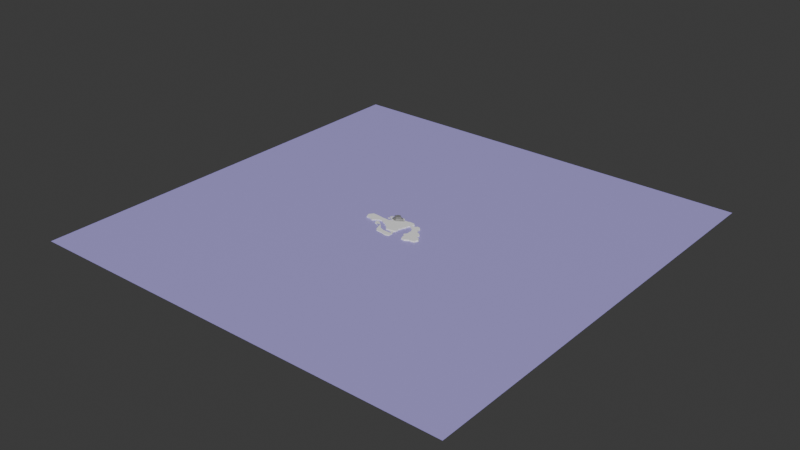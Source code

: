 # Source: world_map.blend  (saved by Blender 5.0.118; exported with 4.5.12 LTS)
import bpy
from mathutils import Matrix  # noqa: F401  (used for matrix-valued properties, if any)

bpy.ops.wm.read_factory_settings(use_empty=True)
scene = bpy.context.scene
scene.name = 'Scene'

# ---- collections
col_collection = bpy.data.collections.new('Collection'); scene.collection.children.link(col_collection)

# ---- materials (node trees are filled in below, after node groups)
mat_ground = bpy.data.materials.new('Ground')
mat_snow = bpy.data.materials.new('Snow')
mat_ocean = bpy.data.materials.new('Ocean')

# ---- material node trees
mat_ground.use_nodes = True; mat_ground.node_tree.nodes.clear()
_N = mat_ground.node_tree.nodes; _L = mat_ground.node_tree.links
n0 = _N.new('ShaderNodeBsdfPrincipled'); n0.name = 'Principled BSDF'; n0.location = (-200, 100)
n0.inputs[0].default_value = (0.9021, 0.9021, 0.9021, 1.0)
n0.inputs[2].default_value = 0.9
n1 = _N.new('ShaderNodeOutputMaterial'); n1.name = 'Material Output'; n1.location = (200, 100)
_L.new(n0.outputs[0], n1.inputs[0])
n1.is_active_output = True
mat_snow.use_nodes = True; mat_snow.node_tree.nodes.clear()
_N = mat_snow.node_tree.nodes; _L = mat_snow.node_tree.links
n0 = _N.new('ShaderNodeBsdfPrincipled'); n0.name = 'Principled BSDF'; n0.location = (-200, 100)
n0.inputs[0].default_value = (0.2259, 0.2259, 0.2259, 1.0)
n1 = _N.new('ShaderNodeOutputMaterial'); n1.name = 'Material Output'; n1.location = (200, 100)
_L.new(n0.outputs[0], n1.inputs[0])
n1.is_active_output = True
mat_ocean.use_nodes = True; mat_ocean.node_tree.nodes.clear()
_N = mat_ocean.node_tree.nodes; _L = mat_ocean.node_tree.links
n0 = _N.new('ShaderNodeBsdfPrincipled'); n0.name = 'Principled BSDF'; n0.location = (-200, 100)
n0.inputs[0].default_value = (0.4236, 0.3644, 0.8, 1.0)
n1 = _N.new('ShaderNodeOutputMaterial'); n1.name = 'Material Output'; n1.location = (200, 100)
_L.new(n0.outputs[0], n1.inputs[0])
n1.is_active_output = True

# ---- world
world_world = bpy.data.worlds.new('World'); scene.world = world_world
world_world.use_nodes = True; world_world.node_tree.nodes.clear()
_N = world_world.node_tree.nodes; _L = world_world.node_tree.links
n0 = _N.new('ShaderNodeOutputWorld'); n0.name = 'World Output'; n0.location = (200, 100)
n1 = _N.new('ShaderNodeBackground'); n1.name = 'Background'; n1.location = (-200, 100)
n1.inputs[0].default_value = (0.05088, 0.05088, 0.05088, 1.0)
_L.new(n1.outputs[0], n0.inputs[0])
n0.is_active_output = True
world_world.color = (0.05088, 0.05088, 0.05088)
world_world.sun_shadow_jitter_overblur = 0.0

# ---- meshes
me_plane = bpy.data.meshes.new('Plane')
me_plane.from_pydata([(95.2, -63.79, 0.0), (-14.26, 38.55, 0.0), (73.05, 25.02, 0.0), (-28.32, 53.3, 0.0), (-47.63, 46.48, 0.0), (-54.96, 33.26, 0.0), (-62.83, 22.81, 0.0), (-54.4, 17.86, 0.0), (-48.22, 17.41, 0.0), (-43.04, 13.25, 0.0), (-37.76, 14.15, 0.0), (-35.85, 12.35, 0.0), (-38.77, 10.44, 0.0), (-52.35, 11.86, 0.0), (-63.77, 7.556, 0.0), (-76.62, 9.344, 0.0), (-84.87, -0.3895, 0.0), (-90.16, -10.98, 0.0), (-75.93, -9.666, 0.0), (-64.91, -16.06, 0.0), (-53.95, -19.11, 0.0), (-48.9, -26.03, 0.0), (-38.55, -28.39, 0.0), (-38.32, -33.97, 0.0), (-27.98, -38.12, 0.0), (-27.75, -46.44, 0.0), (-23.15, -50.04, 0.0), (-19.51, -80.02, -2.448), (0.1425, -85.3, -2.448), (15.18, -79.84, -2.448), (16.29, -63.43, -2.448), (10.24, -48.92, -2.448), (12.04, -44.87, 0.0), (14.83, -39.99, 0.0), (14.29, -35.63, 0.0), (16.06, -32.8, 0.0), (12.99, -26.63, 0.0), (52.7, -45.06, 0.0), (61.54, -52.28, 0.0), (61.99, -62.44, 0.0), (79.91, -74.47, 0.0), (101.9, -64.58, 0.0), (116.4, -61.88, 0.0), (118.0, -53.9, 0.0), (122.4, -46.48, 0.0), (115.2, -34.56, 0.0), (103.1, -32.99, 0.0), (101.2, -13.2, 0.0), (101.0, -22.87, 0.0), (82.16, -2.634, 0.0), (72.94, 15.47, 0.0), (67.2, 31.88, 0.0), (55.29, 33.57, 0.0), (52.03, 28.62, 0.0), (39.25, 24.55, 0.0), (31.75, 27.7, 0.0), (37.52, 37.39, 0.0), (30.6, 43.92, 0.0), (13.27, 45.16, 0.0), (2.654, 41.74, 0.0), (-7.018, 42.45, 0.0), (94.19, -6.006, 0.0), (77.55, 6.416, 0.0), (66.53, -72.84, 0.0), (16.61, -18.98, 0.0), (18.59, -8.039, 0.0), (24.21, 3.255, 0.0), (25.08, 12.71, 0.0), (28.29, 16.64, 0.0), (29.28, 21.15, 0.0), (37.05, 18.74, 0.0), (38.35, 14.37, 0.0), (53.71, 1.999, 0.0), (57.14, -5.258, 0.0), (60.51, -10.32, 0.0), (57.93, -14.25, 0.0), (58.5, -19.7, 0.0), (59.74, -28.24, 0.0), (57.83, -34.43, 0.0), (52.66, -38.81, 0.0), (-45.12, -77.46, -2.448), (-54.03, -67.01, -2.448), (-64.9, -47.5, -2.448), (-78.29, -38.36, -2.448), (-90.32, -19.28, -2.448), (-79.92, -20.89, -2.448), (-64.81, -33.73, -2.448), (-54.79, -43.2, -2.448), (-46.67, -54.05, -2.448), (-27.02, -62.03, -2.448), (7.324, -63.12, -2.448), (2.192, -51.34, -2.448), (-12.35, -48.02, 0.0), (-8.249, -49.42, -2.448), (-17.11, 48.89, 0.0), (96.34, -64.5, -5.51), (-14.55, 39.43, -5.51), (73.83, 25.76, -5.51), (-28.83, 54.42, -5.51), (-48.46, 47.5, -5.51), (-55.91, 34.06, -5.51), (-63.91, 23.44, -5.51), (-55.34, 18.41, -5.51), (-49.05, 17.95, -5.51), (-43.8, 13.72, -5.51), (-38.43, 14.64, -5.51), (-36.48, 12.81, -5.51), (-39.45, 10.87, -5.51), (-53.14, 12.26, -5.51), (-64.69, 7.997, -5.51), (-77.67, 9.78, -5.51), (-85.99, -0.04169, -5.51), (-91.26, -10.8, -5.51), (-77.03, -9.661, -5.51), (-66.05, -16.13, -5.51), (-55.14, -19.35, -5.51), (-50.0, -26.35, -5.51), (-39.48, -28.75, -5.51), (-39.0, -34.26, -5.51), (-28.49, -38.49, -5.51), (-28.26, -46.95, -5.51), (-23.57, -50.6, -5.51), (-19.77, -80.91, -5.51), (0.01511, -86.09, -5.51), (15.25, -80.58, -5.51), (16.44, -64.07, -5.51), (10.36, -49.46, -5.51), (12.19, -45.35, -5.51), (14.94, -40.4, -5.51), (14.39, -35.93, -5.51), (16.19, -33.06, -5.51), (13.16, -26.78, -5.51), (53.15, -45.46, -5.51), (62.13, -52.8, -5.51), (62.59, -63.13, -5.51), (80.8, -75.35, -5.51), (103.2, -65.3, -5.51), (117.9, -62.56, -5.51), (119.5, -54.45, -5.51), (124.0, -46.9, -5.51), (116.7, -34.79, -5.51), (104.3, -33.19, -5.51), (102.4, -13.08, -5.51), (102.3, -22.91, -5.51), (83.08, -2.343, -5.51), (73.72, 16.05, -5.51), (67.89, 32.73, -5.51), (55.78, 34.45, -5.51), (52.46, 29.42, -5.51), (39.62, 25.29, -5.51), (32.04, 28.44, -5.51), (37.72, 38.16, -5.51), (30.76, 44.79, -5.51), (13.29, 46.07, -5.51), (2.603, 42.58, -5.51), (-7.195, 43.28, -5.51), (95.31, -5.771, -5.51), (78.4, 6.855, -5.51), (67.2, -73.7, -5.51), (16.74, -19.01, -5.51), (18.8, -8.017, -5.51), (24.6, 3.507, -5.51), (25.31, 13.11, -5.51), (28.45, 17.16, -5.51), (29.51, 21.75, -5.51), (37.41, 19.29, -5.51), (38.76, 14.81, -5.51), (54.23, 2.408, -5.51), (67.04, -2.891, -5.51), (61.24, -10.12, -5.51), (58.61, -14.12, -5.51), (59.04, -19.69, -5.51), (60.3, -28.37, -5.51), (58.36, -34.66, -5.51), (53.1, -39.11, -5.51), (-45.73, -78.34, -5.51), (-54.73, -67.68, -5.51), (-65.68, -48.28, -5.51), (-79.23, -39.13, -5.51), (-91.38, -20.05, -5.51), (-80.98, -21.43, -5.51), (-65.66, -34.19, -5.51), (-55.49, -43.65, -5.51), (-47.24, -54.67, -5.51), (-27.54, -62.8, -5.51), (7.035, -63.88, -5.51), (2.023, -51.97, -5.51), (-12.6, -48.55, -5.51), (-8.433, -49.97, -5.51), (-17.44, 49.95, -5.51), (-93.2, -26.55, -2.448), (-94.2, -27.32, -5.51), (-88.02, -36.38, -2.448), (-88.99, -37.16, -5.51), (-143.0, -20.2, 0.0), (-144.0, -19.76, -5.51), (-151.0, -2.243, -5.51), (-150.0, -2.679, 0.0), (-87.7, 8.66, 0.0), (-88.74, 9.096, -5.51), (-110.7, 12.24, 0.0), (-111.7, 12.68, -5.51), (-137.6, 13.69, 0.0), (-138.7, 14.13, -5.51), (-129.0, -20.2, 0.0), (-130.1, -19.76, -5.51), (-110.5, -27.67, 0.0), (-111.5, -27.23, -5.51), (-101.7, -19.05, 0.0), (-102.8, -18.61, -5.51), (47.29, 11.63, 0.0), (47.76, 12.05, -5.51)], [], [(135, 158, 134, 133, 132, 174, 173, 172, 171, 170, 169, 168, 167, 211, 166, 165, 164, 163, 162, 161, 160, 159, 131, 130, 129, 128, 127, 126, 125, 124, 123, 122, 175, 176, 177, 178, 193, 191, 179, 180, 181, 182, 183, 184, 185, 186, 188, 187, 121, 120, 119, 118, 117, 116, 115, 114, 113, 112, 111, 110, 109, 108, 107, 106, 105, 104, 103, 102, 101, 100, 99, 98, 189, 96, 155, 154, 153, 152, 151, 150, 149, 148, 147, 146, 97, 145, 157, 144, 156, 142, 143, 141, 140, 139, 138, 137, 136, 95), (36, 35, 130, 131), (10, 9, 104, 105), (89, 90, 185, 184), (62, 49, 144, 157), (65, 64, 159, 160), (11, 10, 105, 106), (90, 91, 186, 185), (63, 39, 134, 158), (38, 37, 132, 133), (12, 11, 106, 107), (91, 93, 188, 186), (64, 36, 131, 159), (39, 38, 133, 134), (13, 12, 107, 108), (92, 26, 121, 187), (66, 65, 160, 161), (40, 63, 158, 135), (14, 13, 108, 109), (93, 92, 187, 188), (67, 66, 161, 162), (41, 0, 95, 136), (15, 14, 109, 110), (87, 88, 183, 182), (68, 67, 162, 163), (42, 41, 136, 137), (94, 1, 96, 189), (69, 68, 163, 164), (43, 42, 137, 138), (196, 197, 194, 195), (70, 69, 164, 165), (44, 43, 138, 139), (18, 17, 112, 113), (71, 70, 165, 166), (45, 44, 139, 140), (19, 18, 113, 114), (210, 71, 166, 211), (46, 45, 140, 141), (20, 19, 114, 115), (73, 72, 167, 168), (47, 48, 143, 142), (21, 20, 115, 116), (74, 73, 168, 169), (48, 46, 141, 143), (22, 21, 116, 117), (75, 74, 169, 170), (50, 62, 157, 145), (23, 22, 117, 118), (76, 75, 170, 171), (51, 2, 97, 146), (24, 23, 118, 119), (77, 76, 171, 172), (52, 51, 146, 147), (25, 24, 119, 120), (78, 77, 172, 173), (53, 52, 147, 148), (26, 25, 120, 121), (79, 78, 173, 174), (54, 53, 148, 149), (27, 80, 175, 122), (0, 40, 135, 95), (37, 79, 174, 132), (55, 54, 149, 150), (28, 27, 122, 123), (2, 50, 145, 97), (80, 81, 176, 175), (56, 55, 150, 151), (29, 28, 123, 124), (3, 94, 189, 98), (82, 83, 178, 177), (57, 56, 151, 152), (30, 29, 124, 125), (4, 3, 98, 99), (190, 84, 179, 191), (58, 57, 152, 153), (31, 30, 125, 126), (5, 4, 99, 100), (84, 85, 180, 179), (59, 58, 153, 154), (32, 31, 126, 127), (6, 5, 100, 101), (85, 86, 181, 180), (60, 59, 154, 155), (33, 32, 127, 128), (7, 6, 101, 102), (86, 87, 182, 181), (1, 60, 155, 96), (34, 33, 128, 129), (8, 7, 102, 103), (81, 82, 177, 176), (61, 47, 142, 156), (35, 34, 129, 130), (9, 8, 103, 104), (88, 89, 184, 183), (49, 61, 156, 144), (28, 29, 30, 31, 93, 91, 90), (80, 27, 28, 90, 89), (81, 80, 89, 88), (88, 87, 81), (86, 81, 87), (85, 84, 190, 192, 83), (86, 85, 83), (31, 32, 92, 93), (40, 0, 41, 42, 43, 44, 45, 46, 48, 47, 61, 49, 62, 50, 2, 51, 52, 53, 54, 55, 56, 57, 58, 59, 60, 1, 94, 3, 4, 5, 6, 7, 8, 9, 10, 11, 12, 13, 14, 15, 16, 17, 18, 19, 20, 21, 22, 23, 24, 25, 26, 92, 32, 33, 34, 35, 36, 64, 65, 66, 67, 68, 69, 70, 71, 210, 72, 73, 74, 75, 76, 77, 78, 79, 37, 38, 39, 63), (192, 190, 191, 193), (83, 192, 193, 178), (205, 204, 206, 207), (203, 202, 197, 196), (207, 206, 208, 209), (195, 194, 204, 205), (110, 15, 198, 199), (199, 198, 200, 201), (201, 200, 202, 203), (17, 208, 209, 112), (16, 15, 198, 200, 202, 197, 194, 204, 206, 208, 17), (110, 111, 112, 209, 207, 205, 195, 196, 203, 201, 199), (72, 210, 211, 167)])
_uv = me_plane.uv_layers.new(name='UVMap')
_uv.uv.foreach_set('vector', [0.0, 0.0, 0.0, 0.0, 0.0, 0.0, 0.0, 0.0, 0.0, 0.0, 0.0, 0.0, 0.0, 0.0, 0.0, 0.0, 0.0, 0.0, 0.0, 0.0, 0.0, 0.0, 0.0, 0.0, 0.0, 0.0, 0.0, 0.0, 0.0, 0.0, 0.0, 0.0, 0.0, 0.0, 0.0, 0.0, 0.0, 0.0, 0.0, 0.0, 0.0, 0.0, 0.0, 0.0, 0.0, 0.0, 0.0, 0.0, 0.0, 0.0, 0.0, 0.0, 0.0, 0.0, 0.0, 0.0, 0.0, 0.0, 0.0, 0.0, 0.0, 0.0, 0.0, 0.0, 0.0, 0.0, 0.0, 0.0, 0.0, 0.0, 0.0, 0.0, 0.0, 0.0, 0.0, 0.0, 0.0, 0.0, 0.0, 0.0, 0.0, 0.0, 0.0, 0.0, 0.0, 0.0, 0.0, 0.0, 0.0, 0.0, 0.0, 0.0, 0.0, 0.0, 0.0, 0.0, 0.0, 0.0, 0.0, 0.0, 0.0, 0.0, 0.0, 0.0, 0.0, 0.0, 0.0, 0.0, 0.0, 0.0, 0.0, 0.0, 0.0, 0.0, 0.0, 0.0, 0.0, 0.0, 0.0, 0.0, 0.0, 0.0, 0.0, 0.0, 0.0, 0.0, 0.0, 0.0, 0.0, 0.0, 0.0, 0.0, 0.0, 0.0, 0.0, 0.0, 0.0, 0.0, 0.0, 0.0, 0.0, 0.0, 0.0, 0.0, 0.0, 0.0, 0.0, 0.0, 0.0, 0.0, 0.0, 0.0, 0.0, 0.0, 0.0, 0.0, 0.0, 0.0, 0.0, 0.0, 0.0, 0.0, 0.0, 0.0, 0.0, 0.0, 0.0, 0.0, 0.0, 0.0, 0.0, 0.0, 0.0, 0.0, 0.0, 0.0, 0.0, 0.0, 0.0, 0.0, 0.0, 0.0, 0.0, 0.0, 0.0, 0.0, 0.0, 0.0, 0.0, 0.0, 0.0, 0.0, 0.0, 0.0, 0.0, 0.0, 0.0, 0.0, 0.0, 0.0, 0.0, 0.0, 0.0, 0.0, 0.0, 0.0, 0.0, 0.0, 0.0, 0.0, 0.0, 0.0, 0.0, 0.0, 0.0, 0.0, 0.0, 0.0, 0.0, 0.0, 0.0, 0.0, 0.0, 0.0, 0.0, 0.0, 0.0, 0.0, 0.0, 0.0, 0.0, 0.0, 0.0, 0.0, 0.0, 0.0, 0.0, 0.0, 0.0, 0.0, 0.0, 0.0, 0.0, 0.0, 0.0, 0.0, 0.0, 0.0, 0.0, 0.0, 0.0, 0.0, 0.0, 0.0, 0.0, 0.0, 0.0, 0.0, 0.0, 0.0, 0.0, 0.0, 0.0, 0.0, 0.0, 0.0, 0.0, 0.0, 0.0, 0.0, 0.0, 0.0, 0.0, 0.0, 0.0, 0.0, 0.0, 0.0, 0.0, 0.0, 0.0, 0.0, 0.0, 0.0, 0.0, 0.0, 0.0, 0.0, 0.0, 0.0, 0.0, 0.0, 0.0, 0.0, 0.0, 0.0, 0.0, 0.0, 0.0, 0.0, 0.0, 0.0, 0.0, 0.0, 0.0, 0.0, 0.0, 0.0, 0.0, 0.0, 0.0, 0.0, 0.0, 0.0, 0.0, 0.0, 0.0, 0.0, 0.0, 0.0, 0.0, 0.0, 0.0, 0.0, 0.0, 0.0, 0.0, 0.0, 0.0, 0.0, 0.0, 0.0, 0.0, 0.0, 0.0, 0.0, 0.0, 0.0, 0.0, 0.0, 0.0, 0.0, 0.0, 0.0, 0.0, 0.0, 0.0, 0.0, 0.0, 0.0, 0.0, 0.0, 0.0, 0.0, 0.0, 0.0, 0.0, 0.0, 0.0, 0.0, 0.0, 0.0, 0.0, 0.0, 0.0, 0.0, 0.0, 0.0, 0.0, 0.0, 0.0, 0.0, 0.0, 0.0, 0.0, 0.0, 0.0, 0.0, 0.0, 0.0, 0.0, 0.0, 0.0, 0.0, 0.0, 0.0, 0.0, 0.0, 0.0, 0.0, 0.0, 0.0, 0.0, 0.0, 0.0, 0.0, 0.0, 0.0, 0.0, 0.0, 0.0, 0.0, 0.0, 0.0, 0.0, 0.0, 0.0, 0.0, 0.0, 0.0, 0.0, 0.0, 0.0, 0.0, 0.0, 0.0, 0.0, 0.0, 0.0, 0.0, 0.0, 0.0, 0.0, 0.0, 0.0, 0.0, 0.0, 0.0, 0.0, 0.0, 0.0, 0.0, 0.0, 0.0, 0.0, 0.0, 0.0, 0.0, 0.0, 0.0, 0.0, 0.0, 0.0, 0.0, 0.0, 0.0, 0.0, 0.0, 0.0, 0.0, 0.0, 0.0, 0.0, 0.0, 0.0, 0.0, 0.0, 0.0, 0.0, 0.0, 0.0, 0.0, 0.0, 0.0, 0.0, 0.0, 0.0, 0.0, 0.0, 0.0, 0.0, 0.0, 0.0, 0.0, 0.0, 0.0, 0.0, 0.0, 0.0, 0.0, 0.0, 0.0, 0.0, 0.0, 0.0, 0.0, 0.0, 0.0, 0.0, 0.0, 0.0, 0.0, 0.0, 0.0, 0.0, 0.0, 0.0, 0.0, 0.0, 0.0, 0.0, 0.0, 0.0, 0.0, 0.0, 0.0, 0.0, 0.0, 0.0, 0.0, 0.0, 0.0, 0.0, 0.0, 0.0, 0.0, 0.0, 0.0, 0.0, 0.0, 0.0, 0.0, 0.0, 0.0, 0.0, 0.0, 0.0, 0.0, 0.0, 0.0, 0.0, 0.0, 0.0, 0.0, 0.0, 0.0, 0.0, 0.0, 0.0, 0.0, 0.0, 0.0, 0.0, 0.0, 0.0, 0.0, 0.0, 0.0, 0.0, 0.0, 0.0, 0.0, 0.0, 0.0, 0.0, 0.0, 0.0, 0.0, 0.0, 0.0, 0.0, 0.0, 0.0, 0.0, 0.0, 0.0, 0.0, 0.0, 0.0, 0.0, 0.0, 0.0, 0.0, 0.0, 0.0, 0.0, 0.0, 0.0, 0.0, 0.0, 0.0, 0.0, 0.0, 0.0, 0.0, 0.0, 0.0, 0.0, 0.0, 0.0, 0.0, 0.0, 0.0, 0.0, 0.0, 0.0, 0.0, 0.0, 0.0, 0.0, 0.0, 0.0, 0.0, 0.0, 0.0, 0.0, 0.0, 0.0, 0.0, 0.0, 0.0, 0.0, 0.0, 0.0, 0.0, 0.0, 0.0, 0.0, 0.0, 0.0, 0.0, 0.0, 0.0, 0.0, 0.0, 0.0, 0.0, 0.0, 0.0, 0.0, 0.0, 0.0, 0.0, 0.0, 0.0, 0.0, 0.0, 0.0, 0.0, 0.0, 0.0, 0.0, 0.0, 0.0, 0.0, 0.0, 0.0, 0.0, 0.0, 0.0, 0.0, 0.0, 0.0, 0.0, 0.0, 0.0, 0.0, 0.0, 0.0, 0.0, 0.0, 0.0, 0.0, 0.0, 0.0, 0.0, 0.0, 0.0, 0.0, 0.0, 0.0, 0.0, 0.0, 0.0, 0.0, 0.0, 0.0, 0.0, 0.0, 0.0, 0.0, 0.0, 0.0, 0.0, 0.0, 0.0, 0.0, 0.0, 0.0, 0.0, 0.0, 0.0, 0.0, 0.0, 0.0, 0.0, 0.0, 0.0, 0.0, 0.0, 0.0, 0.0, 0.0, 0.0, 0.0, 0.0, 0.0, 0.0, 0.0, 0.0, 0.0, 0.0, 0.0, 0.0, 0.0, 0.0, 0.0, 0.0, 0.0, 0.0, 0.0, 0.0, 0.0, 0.0, 0.0, 0.0, 0.0, 0.0, 0.0, 0.0, 0.0, 0.0, 0.0, 0.0, 0.0, 0.0, 0.0, 0.0, 0.0, 0.0, 0.0, 0.0, 0.0, 0.0, 0.0, 0.0, 0.0, 0.0, 0.0, 0.0, 0.0, 0.0, 0.0, 0.0, 0.0, 0.0, 0.0, 0.0, 0.0, 0.0, 0.0, 0.0, 0.0, 0.0, 0.0, 0.0, 0.0, 0.0, 0.0, 0.0, 0.0, 0.0, 0.0, 0.0, 0.0, 0.0, 0.0, 0.0, 0.0, 0.0, 0.0, 0.0, 0.0, 0.0, 0.0, 0.0, 0.0, 0.0, 0.0, 0.0, 0.0, 0.0, 0.0, 0.0, 0.0, 0.0, 0.0, 0.0, 0.0, 0.0, 0.0, 0.0, 0.0, 0.0, 0.0, 0.0, 0.0, 0.0, 0.0, 0.0, 0.0, 0.0, 0.0, 0.0, 0.0, 0.0, 0.0, 0.0, 0.0, 0.0, 0.0, 0.0, 0.0, 0.0, 0.0, 0.0, 0.0, 0.0, 0.0, 0.0, 0.0, 0.0, 0.0, 0.0, 0.0, 0.0, 0.0, 0.0, 0.0, 0.0, 0.0, 0.0, 0.0, 0.0, 0.0, 0.0, 0.0, 0.0, 0.0, 0.0, 0.0, 0.0, 0.0, 0.0, 0.0, 0.0, 0.0, 0.0, 0.0, 0.0, 0.0, 0.0, 0.0, 0.0, 0.0, 0.0, 0.0, 0.0, 0.0, 0.0, 0.0, 0.0, 0.0, 0.0, 0.0, 0.0, 0.0, 0.0, 0.0, 0.0, 0.0, 0.0, 0.0, 0.0, 0.0, 0.0, 0.0, 0.0, 0.0, 0.0, 0.0, 0.0, 0.0, 0.0, 0.0, 0.0, 0.0, 0.0, 0.0, 0.0, 0.0, 0.0, 0.0, 0.0, 0.0, 0.0, 0.0, 0.0, 0.0, 0.0, 0.0, 0.0, 0.0, 0.0, 0.0, 0.0, 0.0, 0.0, 0.0, 0.0, 0.0, 0.0, 0.0, 0.0, 0.0, 0.0, 0.0, 0.0, 0.0, 0.0, 0.0, 0.0, 0.0, 0.0, 0.0, 0.0, 0.0, 0.0, 0.0, 0.0, 0.0, 0.0, 0.0, 0.0, 0.0, 0.0, 0.0, 0.0, 0.0, 0.0, 0.0, 0.0, 0.0, 0.0, 0.0, 0.0, 0.0, 0.0, 0.0, 0.0, 0.0, 0.0, 0.0, 0.0, 0.0, 0.0, 0.0, 0.0, 0.0, 0.0, 0.0, 0.0, 0.0, 0.0, 0.0, 0.0, 0.0, 0.0, 0.0, 0.0, 0.0, 0.0, 0.0, 0.0, 0.0, 0.0, 0.0, 0.0, 0.0, 0.0, 0.0, 0.0, 0.0, 0.0, 0.0, 0.0, 0.0, 0.0, 0.0, 0.0, 0.0, 0.0, 0.0, 0.0, 0.0, 0.0, 0.0, 0.0, 0.0, 0.0, 0.0, 0.0, 0.0, 0.0, 0.0, 0.0, 0.0, 0.0, 0.0, 0.0, 0.0, 0.0, 0.0, 0.0, 0.0, 0.0, 0.0, 0.0, 0.0, 0.0, 0.0, 0.0, 0.0, 0.0, 0.0, 0.0, 0.0, 0.0, 0.0, 0.0, 0.0, 0.0, 0.0, 0.0, 0.0, 0.0, 0.0, 0.0, 0.0, 0.0, 0.0, 0.0, 0.0, 0.0, 0.0, 0.0, 0.0, 0.0, 0.0, 0.0, 0.0, 0.0, 0.0, 0.0, 0.0, 0.0, 0.0, 0.0, 0.0, 0.0, 0.0, 0.0, 0.0, 0.0, 0.0, 0.0, 0.0, 0.0, 0.0, 0.0, 0.0, 0.0, 0.0, 0.0, 0.0, 0.0, 0.0, 0.0, 0.0, 0.0, 0.0, 0.0, 0.0, 0.0, 0.0, 0.0, 0.0, 0.0, 0.0, 0.0, 0.0, 0.0, 0.0, 0.0, 0.0, 0.0, 0.0, 0.0, 0.0, 0.0, 0.0, 0.0, 0.0, 0.0, 0.0, 0.0, 0.0, 0.0, 0.0, 0.0, 0.0, 0.0, 0.0, 0.0, 0.0, 0.0, 0.0, 0.0, 0.0, 0.0, 0.0, 0.0, 0.0, 0.0, 0.0, 0.0, 0.0, 0.0, 0.0, 0.0, 0.0, 0.0, 0.0, 0.0, 0.0, 0.0, 0.0, 0.0, 0.0, 0.0, 0.0, 0.0, 0.0, 0.0, 0.0, 0.0, 0.0, 0.0, 0.0, 0.0, 0.0, 0.0, 0.0, 0.0, 0.0, 0.0, 0.0, 0.0, 0.0, 0.0, 0.0, 0.0, 0.0, 0.0, 0.0, 0.0, 0.0, 0.0, 0.0, 0.0, 0.0, 0.0, 0.0, 0.0, 0.0, 0.0, 0.0, 0.0, 0.0, 0.0, 0.0, 0.0, 0.0, 0.0, 0.0, 0.0, 0.0, 0.0, 0.0, 0.0, 0.0, 0.0, 0.0, 0.0, 0.0, 0.0, 0.0, 0.0, 0.0, 0.0, 0.0, 0.0, 0.0, 0.0, 0.0, 0.0, 0.0, 0.0, 0.0, 0.0, 0.0, 0.0, 0.0, 0.0, 0.0, 0.0, 0.0, 0.0, 0.0, 0.0, 0.0, 0.0, 0.0, 0.0, 0.0, 0.0, 0.0, 0.0, 0.0, 0.0, 0.0, 0.0, 0.0, 0.0, 0.0, 0.0, 0.0, 0.0, 0.0, 0.0, 0.0, 0.0, 0.0, 0.0, 0.0, 0.0, 0.0, 0.0, 0.0, 0.0, 0.0, 0.0, 0.0, 0.0, 0.0, 0.0, 0.0, 0.0, 0.0, 0.0, 0.0, 0.0, 0.0, 0.0, 0.0, 0.0, 0.0, 0.0, 0.0, 0.0, 0.0, 0.0, 0.0, 0.0, 0.0, 0.0, 0.0, 0.0, 0.0, 0.0, 0.0, 0.0, 0.0, 0.0, 0.0, 0.0, 0.0, 0.0, 0.0, 0.0, 0.0, 0.0, 0.0, 0.0])
me_plane.materials.append(mat_ground)
me_plane.update()
me_plane_001 = bpy.data.meshes.new('Plane.001')
me_plane_001.from_pydata([(16.17, 6.856, 3.5), (5.142, 18.43, 3.5), (-10.01, 13.08, 3.5), (-15.76, 2.71, 3.5), (-21.94, -5.494, 3.5), (-15.32, -9.376, 3.5), (-10.47, -9.729, 3.5), (-6.414, -12.99, 3.5), (-2.268, -12.29, 3.5), (-0.768, -13.7, 3.5), (27.28, 4.386, 3.5), (21.2, 4.562, 3.5), (13.94, 14.97, 3.5), (18.46, 7.817, -3.5), (5.867, 21.04, -3.5), (-11.45, 14.93, -3.5), (-18.02, 3.08, -3.5), (-25.07, -6.293, -3.5), (-17.52, -10.73, -3.5), (-11.97, -11.13, -3.5), (-7.336, -14.86, -3.5), (-2.599, -14.05, -3.5), (1.052, -17.24, -3.5), (29.94, 3.19, -3.5), (21.96, 5.737, -3.5), (15.91, 17.09, -3.5)], [], [(12, 1, 2, 3, 4, 5, 6, 7, 8, 9, 10, 11, 0), (25, 13, 24, 23, 22, 21, 20, 19, 18, 17, 16, 15, 14), (0, 11, 24, 13), (4, 3, 16, 17), (12, 0, 13, 25), (5, 4, 17, 18), (10, 9, 22, 23), (6, 5, 18, 19), (7, 6, 19, 20), (8, 7, 20, 21), (1, 12, 25, 14), (9, 8, 21, 22), (2, 1, 14, 15), (11, 10, 23, 24), (3, 2, 15, 16)])
_uv = me_plane_001.uv_layers.new(name='UVMap')
_uv.uv.foreach_set('vector', [0.0, 0.0, 0.0, 0.0, 0.0, 0.0, 0.0, 0.0, 0.0, 0.0, 0.0, 0.0, 0.0, 0.0, 0.0, 0.0, 0.0, 0.0, 0.0, 0.0, 0.0, 0.0, 0.0, 0.0, 0.0, 0.0, 0.0, 0.0, 0.0, 0.0, 0.0, 0.0, 0.0, 0.0, 0.0, 0.0, 0.0, 0.0, 0.0, 0.0, 0.0, 0.0, 0.0, 0.0, 0.0, 0.0, 0.0, 0.0, 0.0, 0.0, 0.0, 0.0, 0.0, 0.0, 0.0, 0.0, 0.0, 0.0, 0.0, 0.0, 0.0, 0.0, 0.0, 0.0, 0.0, 0.0, 0.0, 0.0, 0.0, 0.0, 0.0, 0.0, 0.0, 0.0, 0.0, 0.0, 0.0, 0.0, 0.0, 0.0, 0.0, 0.0, 0.0, 0.0, 0.0, 0.0, 0.0, 0.0, 0.0, 0.0, 0.0, 0.0, 0.0, 0.0, 0.0, 0.0, 0.0, 0.0, 0.0, 0.0, 0.0, 0.0, 0.0, 0.0, 0.0, 0.0, 0.0, 0.0, 0.0, 0.0, 0.0, 0.0, 0.0, 0.0, 0.0, 0.0, 0.0, 0.0, 0.0, 0.0, 0.0, 0.0, 0.0, 0.0, 0.0, 0.0, 0.0, 0.0, 0.0, 0.0, 0.0, 0.0, 0.0, 0.0, 0.0, 0.0, 0.0, 0.0, 0.0, 0.0, 0.0, 0.0, 0.0, 0.0, 0.0, 0.0, 0.0, 0.0, 0.0, 0.0, 0.0, 0.0, 0.0, 0.0, 0.0, 0.0])
me_plane_001.materials.append(mat_snow)
me_plane_001.update()
me_plane_002 = bpy.data.meshes.new('Plane.002')
me_plane_002.from_pydata([(8.346, 3.539, -5.362), (2.654, 9.513, -5.362), (-5.168, 6.753, -5.362), (-8.137, 1.399, -5.362), (-11.32, -2.836, -5.362), (-7.91, -4.84, -5.362), (-5.405, -5.022, -5.362), (-3.311, -6.706, -5.362), (-1.171, -6.342, -5.362), (-0.3964, -7.071, -5.362), (14.08, 2.264, -5.362), (10.94, 2.355, -5.362), (7.194, 7.728, -5.362), (9.531, 4.035, 5.362), (3.028, 10.86, 5.362), (-5.909, 7.708, 5.362), (-9.301, 1.59, 5.362), (-12.94, -3.248, 5.362), (-9.041, -5.537, 5.362), (-6.18, -5.745, 5.362), (-3.787, -7.67, 5.362), (-1.342, -7.254, 5.362), (0.5432, -8.901, 5.362), (15.45, 1.647, 5.362), (11.34, 2.961, 5.362), (8.215, 8.821, 5.362)], [], [(12, 1, 2, 3, 4, 5, 6, 7, 8, 9, 10, 11, 0), (25, 13, 24, 23, 22, 21, 20, 19, 18, 17, 16, 15, 14), (0, 11, 24, 13), (4, 3, 16, 17), (12, 0, 13, 25), (5, 4, 17, 18), (10, 9, 22, 23), (6, 5, 18, 19), (7, 6, 19, 20), (8, 7, 20, 21), (1, 12, 25, 14), (9, 8, 21, 22), (2, 1, 14, 15), (11, 10, 23, 24), (3, 2, 15, 16)])
_uv = me_plane_002.uv_layers.new(name='UVMap')
_uv.uv.foreach_set('vector', [0.0, 0.0, 0.0, 0.0, 0.0, 0.0, 0.0, 0.0, 0.0, 0.0, 0.0, 0.0, 0.0, 0.0, 0.0, 0.0, 0.0, 0.0, 0.0, 0.0, 0.0, 0.0, 0.0, 0.0, 0.0, 0.0, 0.0, 0.0, 0.0, 0.0, 0.0, 0.0, 0.0, 0.0, 0.0, 0.0, 0.0, 0.0, 0.0, 0.0, 0.0, 0.0, 0.0, 0.0, 0.0, 0.0, 0.0, 0.0, 0.0, 0.0, 0.0, 0.0, 0.0, 0.0, 0.0, 0.0, 0.0, 0.0, 0.0, 0.0, 0.0, 0.0, 0.0, 0.0, 0.0, 0.0, 0.0, 0.0, 0.0, 0.0, 0.0, 0.0, 0.0, 0.0, 0.0, 0.0, 0.0, 0.0, 0.0, 0.0, 0.0, 0.0, 0.0, 0.0, 0.0, 0.0, 0.0, 0.0, 0.0, 0.0, 0.0, 0.0, 0.0, 0.0, 0.0, 0.0, 0.0, 0.0, 0.0, 0.0, 0.0, 0.0, 0.0, 0.0, 0.0, 0.0, 0.0, 0.0, 0.0, 0.0, 0.0, 0.0, 0.0, 0.0, 0.0, 0.0, 0.0, 0.0, 0.0, 0.0, 0.0, 0.0, 0.0, 0.0, 0.0, 0.0, 0.0, 0.0, 0.0, 0.0, 0.0, 0.0, 0.0, 0.0, 0.0, 0.0, 0.0, 0.0, 0.0, 0.0, 0.0, 0.0, 0.0, 0.0, 0.0, 0.0, 0.0, 0.0, 0.0, 0.0, 0.0, 0.0, 0.0, 0.0, 0.0, 0.0])
me_plane_002.materials.append(mat_snow)
me_plane_002.update()
me_plane_003 = bpy.data.meshes.new('Plane.003')
me_plane_003.from_pydata([(-1.0, -1.0, 0.0), (1.0, -1.0, 0.0), (-1.0, 1.0, 0.0), (1.0, 1.0, 0.0)], [], [(0, 1, 3, 2)])
_uv = me_plane_003.uv_layers.new(name='UVMap')
_uv.uv.foreach_set('vector', [0.0, 0.0, 1.0, 0.0, 1.0, 1.0, 0.0, 1.0])
me_plane_003.materials.append(mat_ocean)
me_plane_003.update()
me_plane_004 = bpy.data.meshes.new('Plane.004')
me_plane_004.from_pydata([(1.723, -1.361, 0.728), (3.705, 16.17, 0.01336), (4.852, 5.173, -0.884), (3.968, 8.211, 0.7401), (-2.696, -0.4262, 0.9644), (-1.157, 7.025, -0.884), (-1.644, 11.36, 0.2656), (0.6784, 16.35, 0.01336), (3.348, 5.875, 1.748), (-2.154, 9.066, 1.225), (5.176, 5.599, -4.581), (2.046, -0.9351, -4.121), (5.693, 6.377, -2.373), (-2.373, 0.0001784, -3.885), (3.899, 15.24, -4.121), (4.291, 8.638, -3.231), (-0.8333, 7.452, -4.581), (-1.83, 9.492, -2.896), (-1.321, 11.79, -3.706), (0.8717, 15.42, -4.121)], [], [(0, 4, 5, 2), (9, 6, 3, 8), (6, 7, 1, 3), (5, 9, 8, 2), (11, 10, 16, 13), (17, 12, 15, 18), (18, 15, 14, 19), (16, 10, 12, 17), (3, 1, 14, 15), (8, 3, 15, 12), (0, 2, 10, 11), (1, 7, 19, 14), (5, 4, 13, 16), (9, 5, 16, 17), (2, 8, 12, 10), (6, 9, 17, 18), (4, 0, 11, 13), (7, 6, 18, 19)])
_uv = me_plane_004.uv_layers.new(name='UVMap')
_uv.uv.foreach_set('vector', [0.0, 0.0, 0.0, 0.0, 0.0, 0.0, 0.0, 0.0, 0.0, 0.0, 0.0, 0.0, 0.0, 0.0, 0.0, 0.0, 0.0, 0.0, 0.0, 0.0, 0.0, 0.0, 0.0, 0.0, 0.0, 0.0, 0.0, 0.0, 0.0, 0.0, 0.0, 0.0, 0.0, 0.0, 0.0, 0.0, 0.0, 0.0, 0.0, 0.0, 0.0, 0.0, 0.0, 0.0, 0.0, 0.0, 0.0, 0.0, 0.0, 0.0, 0.0, 0.0, 0.0, 0.0, 0.0, 0.0, 0.0, 0.0, 0.0, 0.0, 0.0, 0.0, 0.0, 0.0, 0.0, 0.0, 0.0, 0.0, 0.0, 0.0, 0.0, 0.0, 0.0, 0.0, 0.0, 0.0, 0.0, 0.0, 0.0, 0.0, 0.0, 0.0, 0.0, 0.0, 0.0, 0.0, 0.0, 0.0, 0.0, 0.0, 0.0, 0.0, 0.0, 0.0, 0.0, 0.0, 0.0, 0.0, 0.0, 0.0, 0.0, 0.0, 0.0, 0.0, 0.0, 0.0, 0.0, 0.0, 0.0, 0.0, 0.0, 0.0, 0.0, 0.0, 0.0, 0.0, 0.0, 0.0, 0.0, 0.0, 0.0, 0.0, 0.0, 0.0, 0.0, 0.0, 0.0, 0.0, 0.0, 0.0, 0.0, 0.0, 0.0, 0.0, 0.0, 0.0, 0.0, 0.0, 0.0, 0.0, 0.0, 0.0, 0.0, 0.0])
me_plane_004.materials.append(mat_ground)
me_plane_004.update()

# ---- objects
ob_plane = bpy.data.objects.new('Plane', me_plane)
ob_plane_001 = bpy.data.objects.new('Plane.001', me_plane_001)
ob_plane_002 = bpy.data.objects.new('Plane.002', me_plane_001)
ob_plane_003 = bpy.data.objects.new('Plane.003', me_plane_002)
ob_plane_004 = bpy.data.objects.new('Plane.004', me_plane_003)
ob_plane_005 = bpy.data.objects.new('Plane.005', me_plane_004)
ob_empty = bpy.data.objects.new('Empty', None)

# ---- transforms, parenting, visibility, modifiers, constraints
ob_plane.location = (0.0, 0.0, 0.0)
ob_plane_001.location = (-35.56, 30.64, 0.0)
ob_plane_002.location = (-36.03, 31.04, 5.485)
ob_plane_002.scale = (0.7444, 0.7444, 0.7444)
ob_plane_003.location = (-36.03, 31.04, 9.519)
ob_plane_004.location = (0.0, 0.0, -5.01)
ob_plane_004.scale = (879.4, 879.4, 879.4)
ob_plane_005.location = (-75.48, 25.62, -4.386)
ob_plane_005.scale = (1.444, 1.444, 1.444)
ob_empty.location = (4.648, -132.6, -21.08)
ob_empty.rotation_euler = (-0.006915, 0.004848, 0.0275)
ob_empty.scale = (201.7, 201.7, 201.7)
ob_empty.empty_display_type = 'IMAGE'
ob_empty.empty_display_size = 5.0

# ---- collection membership
col_collection.objects.link(ob_plane)
col_collection.objects.link(ob_plane_001)
col_collection.objects.link(ob_plane_002)
col_collection.objects.link(ob_plane_003)
col_collection.objects.link(ob_plane_004)
col_collection.objects.link(ob_plane_005)
col_collection.objects.link(ob_empty)

# ---- scene / render settings (as saved in the file)
scene.frame_start = 1; scene.frame_end = 250; scene.frame_set(1)
scene.render.engine = 'BLENDER_EEVEE_NEXT'
scene.render.bake_bias = 0.0
scene.render.bake_samples = 0
scene.cycles.sampling_pattern = 'TABULATED_SOBOL'
scene.eevee.use_volume_custom_range = False
bpy.context.view_layer.update()

# ---- added for rendering (the .blend has no active camera and no usable light): camera, sun
cam_auto = bpy.data.cameras.new('AutoCamera')
cam_auto.lens = 50.0
cam_auto.sensor_width = 36.0
cam_auto.clip_end = 40392.6
ob_auto_camera = bpy.data.objects.new('AutoCamera', cam_auto)
scene.collection.objects.link(ob_auto_camera)
ob_auto_camera.location = (2301.58, -2761.9, 1843.21)
ob_auto_camera.rotation_euler = (1.09748, -7.21219e-08, 0.694738)
scene.camera = ob_auto_camera
light_auto_sun = bpy.data.lights.new('AutoSun', 'SUN')
light_auto_sun.energy = 3.0
light_auto_sun.angle = 0.0523599
ob_auto_sun = bpy.data.objects.new('AutoSun', light_auto_sun)
scene.collection.objects.link(ob_auto_sun)
ob_auto_sun.rotation_euler = (0.872665, 0.174533, 0.523599)
bpy.context.view_layer.update()
